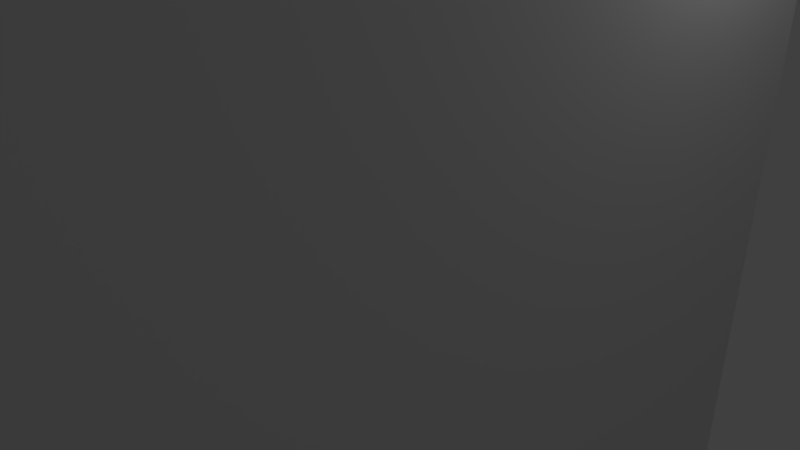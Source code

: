 # Source: bracket.blend  (saved by Blender 2.93.20; exported with 4.5.12 LTS)
import bpy
from mathutils import Matrix  # noqa: F401  (used for matrix-valued properties, if any)

bpy.ops.wm.read_factory_settings(use_empty=True)
scene = bpy.context.scene
scene.name = 'Scene'

# ---- collections
col_collection_1 = bpy.data.collections.new('Collection 1'); scene.collection.children.link(col_collection_1)

# ---- world
world_world = bpy.data.worlds.new('World'); scene.world = world_world
world_world.color = (0.05088, 0.05088, 0.05088)
world_world.use_sun_shadow = False
world_world.sun_shadow_jitter_overblur = 0.0
world_world.cycles.sampling_method = 'MANUAL'

# ---- cameras
cam_camera = bpy.data.cameras.new('Camera')
cam_camera.clip_end = 100.0
cam_camera.lens = 35.0
cam_camera.sensor_width = 32.0
cam_camera.sensor_height = 18.0
cam_camera.ortho_scale = 7.314
cam_camera.dof.focus_distance = 0.0
cam_camera.dof.aperture_fstop = 128.0

# ---- lights
light_lamp = bpy.data.lights.new('Lamp', 'POINT')
light_lamp.transmission_factor = 0.0
light_lamp.cutoff_distance = 30.0
light_lamp.energy = 100.0
light_lamp.shadow_buffer_clip_start = 1.001
light_lamp.shadow_soft_size = 0.1
light_lamp.shadow_maximum_resolution = 0.006
light_lamp.use_absolute_resolution = True

# ---- meshes
me_cube = bpy.data.meshes.new('Cube')
me_cube.from_pydata([(-1.0, -1.0, -1.0), (-1.0, -1.0, 1.0), (-1.0, 1.0, -1.0), (-1.0, 1.0, 1.0), (1.0, -1.0, -1.0), (1.0, -1.0, 1.0), (1.0, 1.0, -1.0), (1.0, 1.0, 1.0)], [], [(0, 1, 3, 2), (2, 3, 7, 6), (6, 7, 5, 4), (4, 5, 1, 0), (2, 6, 4, 0), (7, 3, 1, 5)])
_uv = me_cube.uv_layers.new(name='UVMap')
_uv.uv.foreach_set('vector', [0.375, 0.0, 0.625, 0.0, 0.625, 0.25, 0.375, 0.25, 0.375, 0.25, 0.625, 0.25, 0.625, 0.5, 0.375, 0.5, 0.375, 0.5, 0.625, 0.5, 0.625, 0.75, 0.375, 0.75, 0.375, 0.75, 0.625, 0.75, 0.625, 1.0, 0.375, 1.0, 0.125, 0.5, 0.375, 0.5, 0.375, 0.75, 0.125, 0.75, 0.625, 0.5, 0.875, 0.5, 0.875, 0.75, 0.625, 0.75])
me_cube.use_remesh_fix_poles = True
me_cube.use_remesh_preserve_attributes = False
me_cube.update()
me_cube_008 = bpy.data.meshes.new('Cube.008')
me_cube_008.from_pydata([(-1.0, -1.0, -1.0), (-1.0, -1.0, 1.0), (-1.0, 1.0, -1.0), (-1.0, 1.0, 1.0), (1.0, -1.0, -1.0), (1.0, -1.0, 1.0), (1.0, 1.0, -1.0), (1.0, 1.0, 1.0)], [], [(0, 1, 3, 2), (2, 3, 7, 6), (6, 7, 5, 4), (4, 5, 1, 0), (2, 6, 4, 0), (7, 3, 1, 5)])
_uv = me_cube_008.uv_layers.new(name='UVMap')
_uv.uv.foreach_set('vector', [0.375, 0.0, 0.625, 0.0, 0.625, 0.25, 0.375, 0.25, 0.375, 0.25, 0.625, 0.25, 0.625, 0.5, 0.375, 0.5, 0.375, 0.5, 0.625, 0.5, 0.625, 0.75, 0.375, 0.75, 0.375, 0.75, 0.625, 0.75, 0.625, 1.0, 0.375, 1.0, 0.125, 0.5, 0.375, 0.5, 0.375, 0.75, 0.125, 0.75, 0.625, 0.5, 0.875, 0.5, 0.875, 0.75, 0.625, 0.75])
me_cube_008.use_remesh_fix_poles = True
me_cube_008.use_remesh_preserve_attributes = False
me_cube_008.update()
me_cylinder_006 = bpy.data.meshes.new('Cylinder.006')
me_cylinder_006.from_pydata([(0.0, 1.0, -1.0), (0.0, 1.0, 1.2), (0.866, 0.5, -1.0), (0.866, 0.5, 1.2), (0.866, -0.5, -1.0), (0.866, -0.5, 1.2), (-8.742e-08, -1.0, -1.0), (-8.742e-08, -1.0, 1.2), (-0.866, -0.5, -1.0), (-0.866, -0.5, 1.2), (-0.866, 0.5, -1.0), (-0.866, 0.5, 1.2), (-0.866, 0.5, 0.0), (0.0, 1.0, 0.0), (-8.742e-08, -1.0, 0.0), (-0.86, -1.0, 1.2), (-0.866, -0.5, 0.0), (-0.86, -1.0, 1.41e-08), (-0.86, 1.0, 1.2), (-0.86, 1.0, 0.0)], [], [(0, 13, 1, 3, 2), (2, 3, 5, 4), (4, 5, 7, 14, 6), (17, 15, 9, 16), (8, 16, 9, 11, 12, 10), (6, 14, 16, 8), (16, 14, 17), (0, 2, 4, 6, 8, 10), (14, 7, 15, 17), (12, 13, 0, 10), (19, 13, 12), (12, 11, 18, 19), (13, 19, 18, 1), (3, 1, 18, 11, 9, 15, 7, 5)])
me_cylinder_006.use_remesh_preserve_volume = False
me_cylinder_006.use_remesh_preserve_attributes = False
me_cylinder_006.use_mirror_vertex_groups = False
me_cylinder_006.update()
me_cylinder_007 = bpy.data.meshes.new('Cylinder.007')
me_cylinder_007.from_pydata([(0.0, 1.0, -1.0), (0.0, 1.0, 1.0), (0.1951, 0.9808, -1.0), (0.1951, 0.9808, 1.0), (0.3827, 0.9239, -1.0), (0.3827, 0.9239, 1.0), (0.5556, 0.8315, -1.0), (0.5556, 0.8315, 1.0), (0.7071, 0.7071, -1.0), (0.7071, 0.7071, 1.0), (0.8315, 0.5556, -1.0), (0.8315, 0.5556, 1.0), (0.9239, 0.3827, -1.0), (0.9239, 0.3827, 1.0), (0.9808, 0.1951, -1.0), (0.9808, 0.1951, 1.0), (1.0, 7.55e-08, -1.0), (1.0, 7.55e-08, 1.0), (0.9808, -0.1951, -1.0), (0.9808, -0.1951, 1.0), (0.9239, -0.3827, -1.0), (0.9239, -0.3827, 1.0), (0.8315, -0.5556, -1.0), (0.8315, -0.5556, 1.0), (0.7071, -0.7071, -1.0), (0.7071, -0.7071, 1.0), (0.5556, -0.8315, -1.0), (0.5556, -0.8315, 1.0), (0.3827, -0.9239, -1.0), (0.3827, -0.9239, 1.0), (0.1951, -0.9808, -1.0), (0.1951, -0.9808, 1.0), (-3.258e-07, -1.0, -1.0), (-3.258e-07, -1.0, 1.0), (-0.1951, -0.9808, -1.0), (-0.1951, -0.9808, 1.0), (-0.3827, -0.9239, -1.0), (-0.3827, -0.9239, 1.0), (-0.5556, -0.8315, -1.0), (-0.5556, -0.8315, 1.0), (-0.7071, -0.7071, -1.0), (-0.7071, -0.7071, 1.0), (-0.8315, -0.5556, -1.0), (-0.8315, -0.5556, 1.0), (-0.9239, -0.3827, -1.0), (-0.9239, -0.3827, 1.0), (-0.9808, -0.1951, -1.0), (-0.9808, -0.1951, 1.0), (-1.0, 9.656e-07, -1.0), (-1.0, 9.656e-07, 1.0), (-0.9808, 0.1951, -1.0), (-0.9808, 0.1951, 1.0), (-0.9239, 0.3827, -1.0), (-0.9239, 0.3827, 1.0), (-0.8315, 0.5556, -1.0), (-0.8315, 0.5556, 1.0), (-0.7071, 0.7071, -1.0), (-0.7071, 0.7071, 1.0), (-0.5556, 0.8315, -1.0), (-0.5556, 0.8315, 1.0), (-0.3827, 0.9239, -1.0), (-0.3827, 0.9239, 1.0), (-0.1951, 0.9808, -1.0), (-0.1951, 0.9808, 1.0)], [], [(0, 1, 3, 2), (2, 3, 5, 4), (4, 5, 7, 6), (6, 7, 9, 8), (8, 9, 11, 10), (10, 11, 13, 12), (12, 13, 15, 14), (14, 15, 17, 16), (16, 17, 19, 18), (18, 19, 21, 20), (20, 21, 23, 22), (22, 23, 25, 24), (24, 25, 27, 26), (26, 27, 29, 28), (28, 29, 31, 30), (30, 31, 33, 32), (32, 33, 35, 34), (34, 35, 37, 36), (36, 37, 39, 38), (38, 39, 41, 40), (40, 41, 43, 42), (42, 43, 45, 44), (44, 45, 47, 46), (46, 47, 49, 48), (48, 49, 51, 50), (50, 51, 53, 52), (52, 53, 55, 54), (54, 55, 57, 56), (56, 57, 59, 58), (58, 59, 61, 60), (3, 1, 63, 61, 59, 57, 55, 53, 51, 49, 47, 45, 43, 41, 39, 37, 35, 33, 31, 29, 27, 25, 23, 21, 19, 17, 15, 13, 11, 9, 7, 5), (60, 61, 63, 62), (62, 63, 1, 0), (0, 2, 4, 6, 8, 10, 12, 14, 16, 18, 20, 22, 24, 26, 28, 30, 32, 34, 36, 38, 40, 42, 44, 46, 48, 50, 52, 54, 56, 58, 60, 62)])
me_cylinder_007.use_remesh_preserve_volume = False
me_cylinder_007.use_remesh_preserve_attributes = False
me_cylinder_007.use_mirror_vertex_groups = False
me_cylinder_007.update()
me_cube_009 = bpy.data.meshes.new('Cube.009')
me_cube_009.from_pydata([(-1.0, 1.0, -1.0), (-1.0, 1.0, 1.0), (1.0, -1.0, -1.0), (1.0, -1.0, 1.0), (1.0, 1.0, -1.0), (1.0, 1.0, 1.0)], [], [(3, 1, 0, 2), (0, 1, 5, 4), (4, 5, 3, 2), (4, 2, 0), (3, 5, 1)])
_uv = me_cube_009.uv_layers.new(name='UVMap')
_uv.uv.foreach_set('vector', [0.625, 0.75, 0.625, 0.25, 0.375, 0.25, 0.375, 0.75, 0.375, 0.25, 0.625, 0.25, 0.625, 0.5, 0.375, 0.5, 0.375, 0.5, 0.625, 0.5, 0.625, 0.75, 0.375, 0.75, 0.375, 0.5, 0.375, 0.75, 0.375, 0.25, 0.625, 0.75, 0.625, 0.5, 0.625, 0.25])
me_cube_009.use_remesh_fix_poles = True
me_cube_009.use_remesh_preserve_attributes = False
me_cube_009.update()
me_cube_010 = bpy.data.meshes.new('Cube.010')
me_cube_010.from_pydata([(-1.0, 1.0, -1.0), (-1.0, 1.0, 1.0), (1.0, -1.0, -1.0), (1.0, -1.0, 1.0), (1.0, 1.0, -1.0), (1.0, 1.0, 1.0)], [], [(3, 1, 0, 2), (0, 1, 5, 4), (4, 5, 3, 2), (4, 2, 0), (3, 5, 1)])
_uv = me_cube_010.uv_layers.new(name='UVMap')
_uv.uv.foreach_set('vector', [0.625, 0.75, 0.625, 0.25, 0.375, 0.25, 0.375, 0.75, 0.375, 0.25, 0.625, 0.25, 0.625, 0.5, 0.375, 0.5, 0.375, 0.5, 0.625, 0.5, 0.625, 0.75, 0.375, 0.75, 0.375, 0.5, 0.375, 0.75, 0.375, 0.25, 0.625, 0.75, 0.625, 0.5, 0.625, 0.25])
me_cube_010.use_remesh_fix_poles = True
me_cube_010.use_remesh_preserve_attributes = False
me_cube_010.update()
me_cylinder_002 = bpy.data.meshes.new('Cylinder.002')
me_cylinder_002.from_pydata([(0.0, 1.0, -1.0), (0.0, 1.0, 1.0), (0.1951, 0.9808, -1.0), (0.1951, 0.9808, 1.0), (0.3827, 0.9239, -1.0), (0.3827, 0.9239, 1.0), (0.5556, 0.8315, -1.0), (0.5556, 0.8315, 1.0), (0.7071, 0.7071, -1.0), (0.7071, 0.7071, 1.0), (0.8315, 0.5556, -1.0), (0.8315, 0.5556, 1.0), (0.9239, 0.3827, -1.0), (0.9239, 0.3827, 1.0), (0.9808, 0.1951, -1.0), (0.9808, 0.1951, 1.0), (1.0, 7.55e-08, -1.0), (1.0, 7.55e-08, 1.0), (0.9808, -0.1951, -1.0), (0.9808, -0.1951, 1.0), (0.9239, -0.3827, -1.0), (0.9239, -0.3827, 1.0), (0.8315, -0.5556, -1.0), (0.8315, -0.5556, 1.0), (0.7071, -0.7071, -1.0), (0.7071, -0.7071, 1.0), (0.5556, -0.8315, -1.0), (0.5556, -0.8315, 1.0), (0.3827, -0.9239, -1.0), (0.3827, -0.9239, 1.0), (0.1951, -0.9808, -1.0), (0.1951, -0.9808, 1.0), (-3.258e-07, -1.0, -1.0), (-3.258e-07, -1.0, 1.0), (-0.1951, -0.9808, -1.0), (-0.1951, -0.9808, 1.0), (-0.3827, -0.9239, -1.0), (-0.3827, -0.9239, 1.0), (-0.5556, -0.8315, -1.0), (-0.5556, -0.8315, 1.0), (-0.7071, -0.7071, -1.0), (-0.7071, -0.7071, 1.0), (-0.8315, -0.5556, -1.0), (-0.8315, -0.5556, 1.0), (-0.9239, -0.3827, -1.0), (-0.9239, -0.3827, 1.0), (-0.9808, -0.1951, -1.0), (-0.9808, -0.1951, 1.0), (-1.0, 9.656e-07, -1.0), (-1.0, 9.656e-07, 1.0), (-0.9808, 0.1951, -1.0), (-0.9808, 0.1951, 1.0), (-0.9239, 0.3827, -1.0), (-0.9239, 0.3827, 1.0), (-0.8315, 0.5556, -1.0), (-0.8315, 0.5556, 1.0), (-0.7071, 0.7071, -1.0), (-0.7071, 0.7071, 1.0), (-0.5556, 0.8315, -1.0), (-0.5556, 0.8315, 1.0), (-0.3827, 0.9239, -1.0), (-0.3827, 0.9239, 1.0), (-0.1951, 0.9808, -1.0), (-0.1951, 0.9808, 1.0)], [], [(0, 1, 3, 2), (2, 3, 5, 4), (4, 5, 7, 6), (6, 7, 9, 8), (8, 9, 11, 10), (10, 11, 13, 12), (12, 13, 15, 14), (14, 15, 17, 16), (16, 17, 19, 18), (18, 19, 21, 20), (20, 21, 23, 22), (22, 23, 25, 24), (24, 25, 27, 26), (26, 27, 29, 28), (28, 29, 31, 30), (30, 31, 33, 32), (32, 33, 35, 34), (34, 35, 37, 36), (36, 37, 39, 38), (38, 39, 41, 40), (40, 41, 43, 42), (42, 43, 45, 44), (44, 45, 47, 46), (46, 47, 49, 48), (48, 49, 51, 50), (50, 51, 53, 52), (52, 53, 55, 54), (54, 55, 57, 56), (56, 57, 59, 58), (58, 59, 61, 60), (3, 1, 63, 61, 59, 57, 55, 53, 51, 49, 47, 45, 43, 41, 39, 37, 35, 33, 31, 29, 27, 25, 23, 21, 19, 17, 15, 13, 11, 9, 7, 5), (60, 61, 63, 62), (62, 63, 1, 0), (0, 2, 4, 6, 8, 10, 12, 14, 16, 18, 20, 22, 24, 26, 28, 30, 32, 34, 36, 38, 40, 42, 44, 46, 48, 50, 52, 54, 56, 58, 60, 62)])
me_cylinder_002.use_remesh_preserve_volume = False
me_cylinder_002.use_remesh_preserve_attributes = False
me_cylinder_002.use_mirror_vertex_groups = False
me_cylinder_002.update()
me_cylinder_004 = bpy.data.meshes.new('Cylinder.004')
me_cylinder_004.from_pydata([(0.0, 1.0, -1.0), (0.0, 1.0, 1.0), (0.866, 0.5, -1.0), (0.866, 0.5, 1.0), (0.866, -0.5, -1.0), (0.866, -0.5, 1.0), (-8.742e-08, -1.0, -1.0), (-8.742e-08, -1.0, 1.0), (-0.866, -0.5, -1.0), (-0.866, -0.5, 1.0), (-0.866, 0.5, -1.0), (-0.866, 0.5, 1.0)], [], [(0, 1, 3, 2), (2, 3, 5, 4), (4, 5, 7, 6), (6, 7, 9, 8), (3, 1, 11, 9, 7, 5), (8, 9, 11, 10), (10, 11, 1, 0), (0, 2, 4, 6, 8, 10)])
me_cylinder_004.use_remesh_preserve_volume = False
me_cylinder_004.use_remesh_preserve_attributes = False
me_cylinder_004.use_mirror_vertex_groups = False
me_cylinder_004.update()

# ---- objects
ob_cube = bpy.data.objects.new('Cube', me_cube)
ob_cube_001 = bpy.data.objects.new('Cube.001', me_cube_008)
ob_cylinder_001 = bpy.data.objects.new('Cylinder.001', me_cylinder_006)
ob_cylinder_003 = bpy.data.objects.new('Cylinder.003', me_cylinder_007)
ob_cube_002 = bpy.data.objects.new('Cube.002', me_cube_009)
ob_cube_003 = bpy.data.objects.new('Cube.003', me_cube_010)
ob_lamp = bpy.data.objects.new('Lamp', light_lamp)
ob_camera = bpy.data.objects.new('Camera', cam_camera)
ob_cylinder_002 = bpy.data.objects.new('Cylinder.002', me_cylinder_002)
ob_cylinder_004 = bpy.data.objects.new('Cylinder.004', me_cylinder_004)

# ---- transforms, parenting, visibility, modifiers, constraints
ob_cube.location = (-2.0, 0.0, 0.0)
ob_cube.scale = (5.75, 2.5, 7.0)
_m = ob_cube.modifiers.new('Boolean', 'BOOLEAN')
_m.object = ob_cylinder_001
_m.use_self = True
_m = ob_cube.modifiers.new('Boolean.001', 'BOOLEAN')
_m.object = ob_cylinder_002
ob_cube_001.location = (1.25, -7.5, 0.0)
ob_cube_001.rotation_euler = (0.0, -0.0, -1.571)
ob_cube_001.scale = (9.0, 2.5, 7.0)
_m = ob_cube_001.modifiers.new('Boolean', 'BOOLEAN')
_m.object = ob_cylinder_001
_m.use_self = True
_m = ob_cube_001.modifiers.new('Boolean.001', 'BOOLEAN')
_m.object = ob_cylinder_002
_m.use_self = True
_m = ob_cube_001.modifiers.new('Boolean.002', 'BOOLEAN')
_m.object = ob_cylinder_003
_m = ob_cube_001.modifiers.new('Boolean.003', 'BOOLEAN')
_m.object = ob_cylinder_004
ob_cylinder_001.location = (0.0, -2.5, 0.0)
ob_cylinder_001.rotation_euler = (1.571, 0.0, -0.0)
ob_cylinder_001.scale = (3.233, 3.225, 2.5)
ob_cylinder_001.hide_viewport = True
ob_cylinder_001.lineart.crease_threshold = 0.0
ob_cylinder_003.location = (1.719, -9.75, 0.0)
ob_cylinder_003.rotation_euler = (1.571, -0.0, -1.571)
ob_cylinder_003.scale = (1.5, 1.5, 2.5)
ob_cylinder_003.hide_viewport = True
ob_cylinder_003.lineart.crease_threshold = 0.0
ob_cube_002.location = (-3.75, -5.0, 5.5)
ob_cube_002.scale = (2.505, 2.505, 1.5)
ob_cube_003.location = (-3.75, -5.0, -5.5)
ob_cube_003.scale = (2.505, 2.505, 1.5)
ob_lamp.location = (4.076, 1.005, 5.904)
ob_lamp.rotation_euler = (0.6503, 0.05522, 1.866)
ob_lamp.lock_rotations_4d = False
ob_lamp.empty_display_type = 'ARROWS'
ob_lamp.color = (0.0, 0.0, 0.0, 0.0)
ob_lamp.lineart.crease_threshold = 0.0
ob_camera.location = (7.481, -6.508, 5.344)
ob_camera.rotation_euler = (1.109, 0.0, 0.8149)
ob_camera.lock_rotations_4d = False
ob_camera.empty_display_type = 'ARROWS'
ob_camera.color = (0.0, 0.0, 0.0, 0.0)
ob_camera.display_type = 'WIRE'
ob_camera.lineart.crease_threshold = 0.0
ob_cylinder_002.location = (0.0, 1.783, 0.0)
ob_cylinder_002.rotation_euler = (1.571, 0.0, 0.0)
ob_cylinder_002.scale = (1.5, 1.5, 2.5)
ob_cylinder_002.hide_viewport = True
ob_cylinder_002.lineart.crease_threshold = 0.0
ob_cylinder_004.location = (0.0, -9.75, 0.0)
ob_cylinder_004.rotation_euler = (1.571, -0.0, -1.571)
ob_cylinder_004.scale = (3.233, 3.225, 1.5)
ob_cylinder_004.hide_viewport = True
ob_cylinder_004.lineart.crease_threshold = 0.0

# ---- collection membership
scene.collection.objects.link(ob_cube)
scene.collection.objects.link(ob_cube_001)
scene.collection.objects.link(ob_cylinder_001)
scene.collection.objects.link(ob_cylinder_003)
scene.collection.objects.link(ob_cube_002)
scene.collection.objects.link(ob_cube_003)
col_collection_1.objects.link(ob_lamp)
col_collection_1.objects.link(ob_camera)
col_collection_1.objects.link(ob_cylinder_002)
col_collection_1.objects.link(ob_cylinder_004)

# ---- scene / render settings (as saved in the file)
scene.camera = ob_camera
scene.frame_start = 1; scene.frame_end = 250; scene.frame_set(144)
scene.render.engine = 'BLENDER_EEVEE_NEXT'
scene.render.resolution_percentage = 50
scene.render.dither_intensity = 0.0
scene.cycles.use_denoising = False
scene.cycles.samples = 128
scene.cycles.sampling_pattern = 'TABULATED_SOBOL'
scene.cycles.use_adaptive_sampling = False
scene.cycles.use_light_tree = False
scene.cycles.blur_glossy = 0.0
scene.cycles.sample_clamp_indirect = 0.0
scene.view_settings.view_transform = 'Standard'
bpy.context.view_layer.update()
